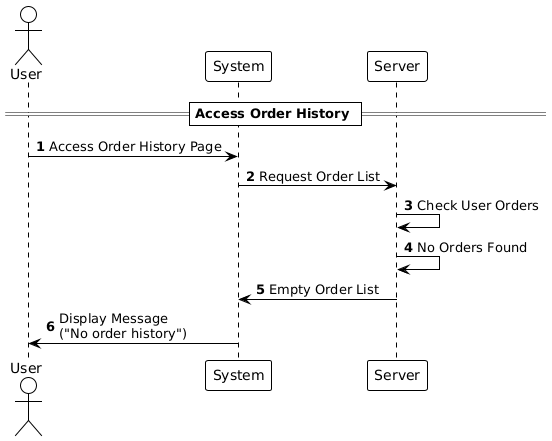

The diagram above was rendered by PlantUML. Its source (embedded in the PNG):
@startuml
!theme plain

autonumber

actor User
participant "System" as System
participant "Server" as Server

== Access Order History ==

User -> System: Access Order History Page
System -> Server: Request Order List
Server -> Server: Check User Orders
Server -> Server: No Orders Found

Server -> System: Empty Order List
System -> User: Display Message\n("No order history")
@enduml